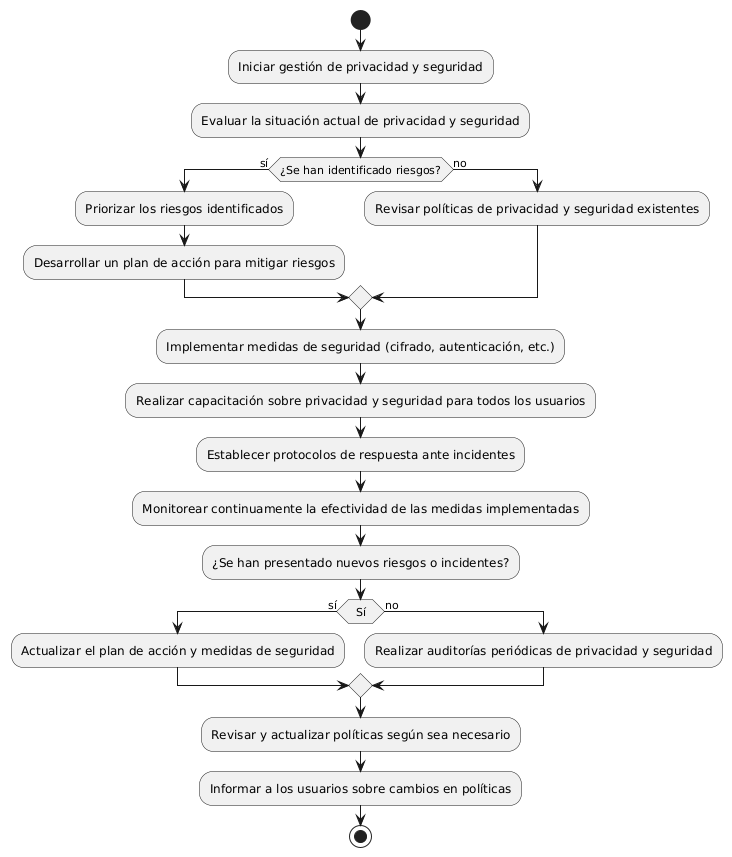

The diagram above was rendered by PlantUML. Its source (embedded in the PNG):
@startuml
start
:Iniciar gestión de privacidad y seguridad;
:Evaluar la situación actual de privacidad y seguridad;

if (¿Se han identificado riesgos?) then (sí)
    :Priorizar los riesgos identificados;
    :Desarrollar un plan de acción para mitigar riesgos;

else (no)
    :Revisar políticas de privacidad y seguridad existentes;
endif

:Implementar medidas de seguridad (cifrado, autenticación, etc.);
:Realizar capacitación sobre privacidad y seguridad para todos los usuarios;

:Establecer protocolos de respuesta ante incidentes;
:Monitorear continuamente la efectividad de las medidas implementadas;

:¿Se han presentado nuevos riesgos o incidentes?;
if (Sí) then (sí)
    :Actualizar el plan de acción y medidas de seguridad;
else (no)
    :Realizar auditorías periódicas de privacidad y seguridad;
endif

:Revisar y actualizar políticas según sea necesario;
:Informar a los usuarios sobre cambios en políticas;

stop
@enduml